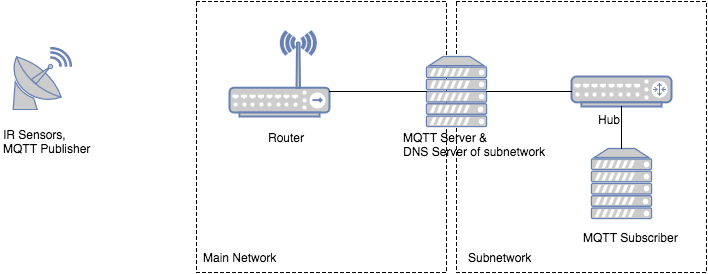

The diagram above was exported from draw.io. Its source (the exported page's mxGraphModel, read from the mxfile embedded in the PNG):
<mxGraphModel dx="794" dy="482" grid="1" gridSize="10" guides="1" tooltips="1" connect="1" arrows="1" fold="1" page="1" pageScale="1" pageWidth="826" pageHeight="1169" background="#ffffff" math="0" shadow="0">
  <root>
    <mxCell id="0" />
    <mxCell id="1" parent="0" />
    <mxCell id="2" value="" style="whiteSpace=wrap;html=1;gradientColor=#ffffff;fillColor=none;strokeColor=#000000;dashed=1;" vertex="1" parent="1">
      <mxGeometry x="540" y="69" width="250" height="271" as="geometry" />
    </mxCell>
    <mxCell id="3" value="" style="whiteSpace=wrap;html=1;gradientColor=#ffffff;fillColor=none;strokeColor=#000000;dashed=1;" vertex="1" parent="1">
      <mxGeometry x="280" y="69" width="250" height="271" as="geometry" />
    </mxCell>
    <mxCell id="4" value="" style="fontColor=#0066CC;verticalAlign=top;verticalLabelPosition=bottom;labelPosition=center;align=center;html=1;fillColor=#CCCCCC;strokeColor=#6881B3;gradientColor=none;gradientDirection=north;strokeWidth=2;shape=mxgraph.networks.wireless_hub;" vertex="1" parent="1">
      <mxGeometry x="313" y="99" width="100" height="85" as="geometry" />
    </mxCell>
    <mxCell id="5" value="" style="fontColor=#0066CC;verticalAlign=top;verticalLabelPosition=bottom;labelPosition=center;align=center;html=1;fillColor=#CCCCCC;strokeColor=#6881B3;gradientColor=none;gradientDirection=north;strokeWidth=2;shape=mxgraph.networks.server;" vertex="1" parent="1">
      <mxGeometry x="675" y="216" width="60" height="70" as="geometry" />
    </mxCell>
    <mxCell id="6" value="" style="fontColor=#0066CC;verticalAlign=top;verticalLabelPosition=bottom;labelPosition=center;align=center;html=1;fillColor=#CCCCCC;strokeColor=#6881B3;gradientColor=none;gradientDirection=north;strokeWidth=2;shape=mxgraph.networks.satellite_dish;" vertex="1" parent="1">
      <mxGeometry x="95" y="115" width="60" height="62" as="geometry" />
    </mxCell>
    <mxCell id="7" value="IR Sensors,&lt;div&gt;MQTT Publisher&lt;/div&gt;" style="text;html=1;resizable=0;points=[];autosize=1;align=left;verticalAlign=top;spacingTop=-4;" vertex="1" parent="1">
      <mxGeometry x="85" y="193" width="100" height="30" as="geometry" />
    </mxCell>
    <mxCell id="8" value="Router" style="text;html=1;resizable=0;points=[];autosize=1;align=left;verticalAlign=top;spacingTop=-4;" vertex="1" parent="1">
      <mxGeometry x="350" y="196" width="50" height="20" as="geometry" />
    </mxCell>
    <mxCell id="9" value="MQTT Subscriber" style="text;html=1;resizable=0;points=[];autosize=1;align=left;verticalAlign=top;spacingTop=-4;" vertex="1" parent="1">
      <mxGeometry x="665" y="296" width="110" height="20" as="geometry" />
    </mxCell>
    <mxCell id="10" value="" style="fontColor=#0066CC;verticalAlign=top;verticalLabelPosition=bottom;labelPosition=center;align=center;html=1;fillColor=#CCCCCC;strokeColor=#6881B3;gradientColor=none;gradientDirection=north;strokeWidth=2;shape=mxgraph.networks.router;" vertex="1" parent="1">
      <mxGeometry x="655" y="144" width="100" height="30" as="geometry" />
    </mxCell>
    <mxCell id="11" value="" style="fontColor=#0066CC;verticalAlign=top;verticalLabelPosition=bottom;labelPosition=center;align=center;html=1;fillColor=#CCCCCC;strokeColor=#6881B3;gradientColor=none;gradientDirection=north;strokeWidth=2;shape=mxgraph.networks.server;" vertex="1" parent="1">
      <mxGeometry x="510" y="124" width="60" height="70" as="geometry" />
    </mxCell>
    <mxCell id="12" value="MQTT Server &amp;amp;&amp;nbsp;&lt;div&gt;DNS Server of subnetwork&lt;/div&gt;" style="text;html=1;resizable=0;points=[];autosize=1;align=left;verticalAlign=top;spacingTop=-4;" vertex="1" parent="1">
      <mxGeometry x="485" y="196" width="160" height="30" as="geometry" />
    </mxCell>
    <mxCell id="13" value="Hub" style="text;html=1;resizable=0;points=[];autosize=1;align=left;verticalAlign=top;spacingTop=-4;" vertex="1" parent="1">
      <mxGeometry x="680" y="178" width="40" height="20" as="geometry" />
    </mxCell>
    <mxCell id="14" value="Main Network" style="text;html=1;resizable=0;points=[];autosize=1;align=left;verticalAlign=top;spacingTop=-4;" vertex="1" parent="1">
      <mxGeometry x="285" y="316" width="90" height="20" as="geometry" />
    </mxCell>
    <mxCell id="15" value="Subnetwork" style="text;html=1;resizable=0;points=[];autosize=1;align=left;verticalAlign=top;spacingTop=-4;" vertex="1" parent="1">
      <mxGeometry x="550" y="316" width="80" height="20" as="geometry" />
    </mxCell>
    <mxCell id="16" value="" style="endArrow=none;html=1;entryX=0;entryY=0.5;entryPerimeter=0;exitX=1;exitY=0.7;exitPerimeter=0;" edge="1" source="4" target="11" parent="1">
      <mxGeometry x="413" y="159" width="50" height="50" as="geometry">
        <mxPoint x="413" y="168" as="sourcePoint" />
        <mxPoint x="510" y="168" as="targetPoint" />
      </mxGeometry>
    </mxCell>
    <mxCell id="17" value="" style="endArrow=none;html=1;entryX=0;entryY=0.5;entryPerimeter=0;exitX=1;exitY=0.5;exitPerimeter=0;" edge="1" source="11" target="10" parent="1">
      <mxGeometry x="423" y="178" width="50" height="50" as="geometry">
        <mxPoint x="423" y="178" as="sourcePoint" />
        <mxPoint x="520" y="178" as="targetPoint" />
      </mxGeometry>
    </mxCell>
    <mxCell id="18" value="" style="endArrow=none;html=1;entryX=0.5;entryY=1;entryPerimeter=0;exitX=0.5;exitY=0;exitPerimeter=0;" edge="1" source="5" target="10" parent="1">
      <mxGeometry x="433" y="188" width="50" height="50" as="geometry">
        <mxPoint x="433" y="188" as="sourcePoint" />
        <mxPoint x="530" y="188" as="targetPoint" />
      </mxGeometry>
    </mxCell>
  </root>
</mxGraphModel>